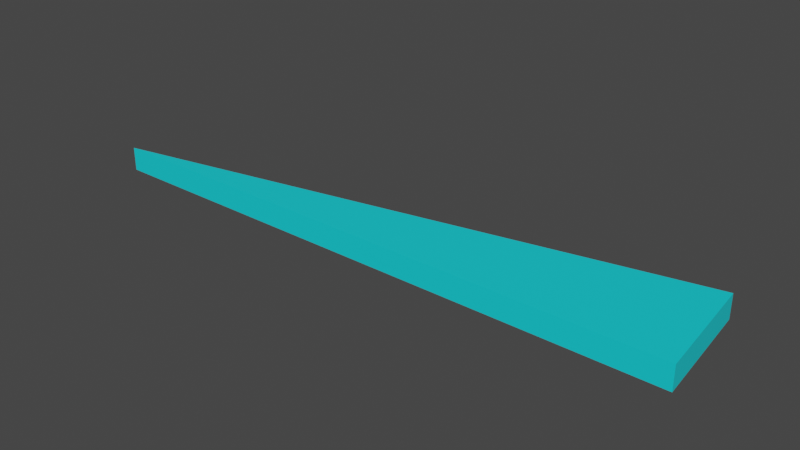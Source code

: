 # Source: updated1Slice.blend  (saved by Blender 3.2.14; exported with 4.5.12 LTS)
import bpy
from mathutils import Matrix  # noqa: F401  (used for matrix-valued properties, if any)

bpy.ops.wm.read_factory_settings(use_empty=True)
scene = bpy.context.scene
scene.name = 'Scene'

# ---- collections
col_collection = bpy.data.collections.new('Collection'); scene.collection.children.link(col_collection)

# ---- materials (node trees are filled in below, after node groups)
mat_material_001 = bpy.data.materials.new('Material.001')
mat_material_001.use_transparent_shadow = False

# ---- material node trees
mat_material_001.use_nodes = True; mat_material_001.node_tree.nodes.clear()
_N = mat_material_001.node_tree.nodes; _L = mat_material_001.node_tree.links
n0 = _N.new('ShaderNodeBsdfPrincipled'); n0.name = 'Principled BSDF'; n0.location = (10, 300)
n0.distribution = 'GGX'
n0.subsurface_method = 'RANDOM_WALK_SKIN'
n0.inputs[0].default_value = (0.007115, 0.718, 0.8, 1.0)
n0.inputs[3].default_value = 1.45
n0.inputs[27].default_value = (0.0, 0.0, 0.0, 1.0)
n0.inputs[28].default_value = 1.0
n1 = _N.new('ShaderNodeOutputMaterial'); n1.name = 'Material Output'; n1.location = (300, 300)
_L.new(n0.outputs[0], n1.inputs[0])
n1.is_active_output = True

# ---- world
world_world = bpy.data.worlds.new('World'); scene.world = world_world
world_world.use_nodes = True; world_world.node_tree.nodes.clear()
_N = world_world.node_tree.nodes; _L = world_world.node_tree.links
n0 = _N.new('ShaderNodeOutputWorld'); n0.name = 'World Output'; n0.location = (300, 300)
n1 = _N.new('ShaderNodeBackground'); n1.name = 'Background'; n1.location = (10, 300)
n1.inputs[0].default_value = (0.05088, 0.05088, 0.05088, 1.0)
_L.new(n1.outputs[0], n0.inputs[0])
n0.is_active_output = True
world_world.color = (0.05088, 0.05088, 0.05088)
world_world.use_sun_shadow = False
world_world.sun_shadow_jitter_overblur = 0.0

# ---- meshes
me_cylinder = bpy.data.meshes.new('Cylinder')
me_cylinder.from_pydata([(0.9808, 0.1951, -1.0), (0.9808, 0.1951, 1.0), (1.0, -4.371e-08, -1.0), (1.0, -4.371e-08, 1.0), (7.153e-07, -1.589e-08, -1.0), (5.96e-07, -1.589e-08, 1.0)], [], [(0, 1, 3, 2), (1, 0, 4, 5), (3, 5, 4, 2), (1, 5, 3), (0, 2, 4)])
_uv = me_cylinder.uv_layers.new(name='UVMap')
_uv.uv.foreach_set('vector', [0.7812, 0.5, 0.7812, 1.0, 0.75, 1.0, 0.75, 0.5, 0.4854, 0.2968, 0.9854, 0.2968, 0.75, 0.25, 0.25, 0.25, 0.49, 0.25, 0.25, 0.25, 0.75, 0.25, 0.99, 0.25, 0.4854, 0.2968, 0.25, 0.25, 0.49, 0.25, 0.9854, 0.2968, 0.99, 0.25, 0.75, 0.25])
me_cylinder.materials.append(mat_material_001)
me_cylinder.update()

# ---- objects
ob_cylinder = bpy.data.objects.new('Cylinder', me_cylinder)

# ---- transforms, parenting, visibility, modifiers, constraints
ob_cylinder.location = (0.0, 0.0, 0.0)
ob_cylinder.scale = (10.0, 10.0, 0.2)

# ---- collection membership
col_collection.objects.link(ob_cylinder)

# ---- scene / render settings (as saved in the file)
scene.frame_start = 1; scene.frame_end = 250; scene.frame_set(1)
scene.render.engine = 'BLENDER_EEVEE_NEXT'
scene.cycles.sampling_pattern = 'TABULATED_SOBOL'
scene.cycles.use_light_tree = False
scene.view_settings.view_transform = 'Filmic'
bpy.context.view_layer.update()

# ---- added for rendering (the .blend has no active camera and no usable light): camera, sun
cam_auto = bpy.data.cameras.new('AutoCamera')
cam_auto.lens = 50.0
cam_auto.sensor_width = 36.0
cam_auto.clip_end = 1000.0
ob_auto_camera = bpy.data.objects.new('AutoCamera', cam_auto)
scene.collection.objects.link(ob_auto_camera)
ob_auto_camera.location = (14.4339, -10.3453, 7.54714)
ob_auto_camera.rotation_euler = (1.09748, -7.21219e-08, 0.694738)
scene.camera = ob_auto_camera
light_auto_sun = bpy.data.lights.new('AutoSun', 'SUN')
light_auto_sun.energy = 3.0
light_auto_sun.angle = 0.0523599
ob_auto_sun = bpy.data.objects.new('AutoSun', light_auto_sun)
scene.collection.objects.link(ob_auto_sun)
ob_auto_sun.rotation_euler = (0.872665, 0.174533, 0.523599)
bpy.context.view_layer.update()
